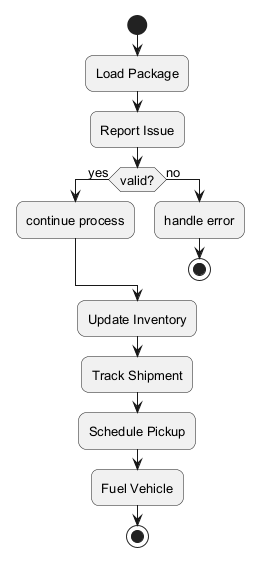

The diagram above was rendered by PlantUML. Its source (embedded in the PNG):
@startuml
skinparam backgroundColor #FFFFFF
skinparam roundCorner 15
skinparam defaultFontSize 13
start
:Load Package;
:Report Issue;
if (valid?) then (yes)
:continue process;
else (no)
:handle error;
stop
endif
:Update Inventory;
:Track Shipment;
:Schedule Pickup;
:Fuel Vehicle;
stop
@enduml